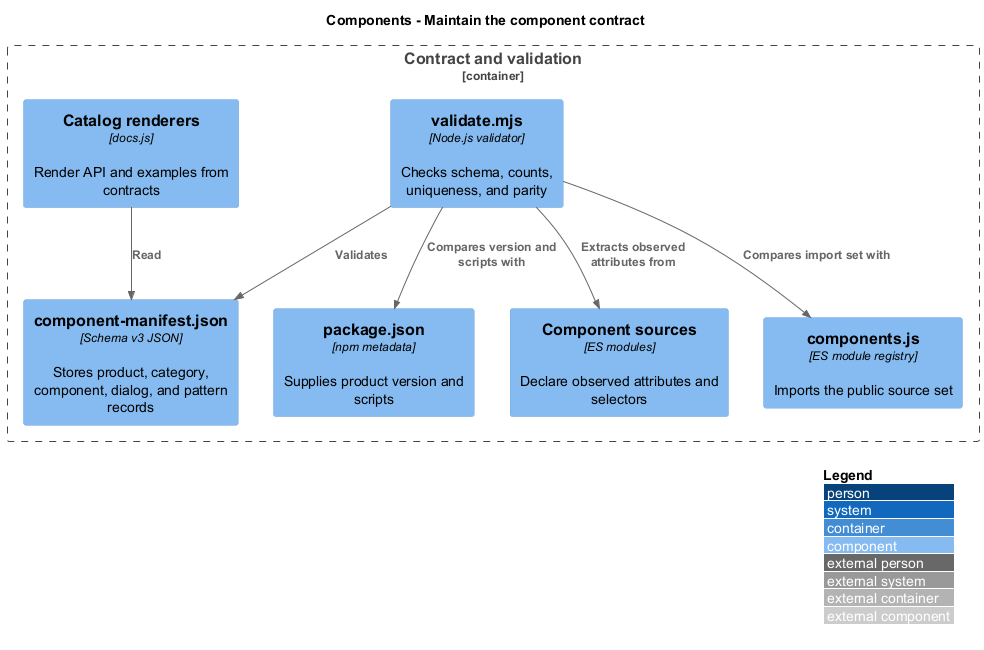

The diagram above was rendered by PlantUML. Its source (embedded in the PNG):
@startuml
!include <C4/C4_Component>
LAYOUT_WITH_LEGEND()
title Components - Maintain the component contract
Container_Boundary(ds, "Contract and validation") {
  Component(manifest, "component-manifest.json", "Schema v3 JSON", "Stores product, category, component, dialog, and pattern records")
  Component(package, "package.json", "npm metadata", "Supplies product version and scripts")
  Component(source, "Component sources", "ES modules", "Declare observed attributes and selectors")
  Component(registry, "components.js", "ES module registry", "Imports the public source set")
  Component(validator, "validate.mjs", "Node.js validator", "Checks schema, counts, uniqueness, and parity")
  Component(renderers, "Catalog renderers", "docs.js", "Render API and examples from contracts")
}
Rel(validator, manifest, "Validates")
Rel(validator, package, "Compares version and scripts with")
Rel(validator, source, "Extracts observed attributes from")
Rel(validator, registry, "Compares import set with")
Rel(renderers, manifest, "Read")
@enduml